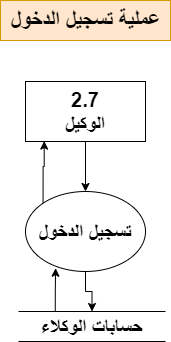

The diagram above was exported from draw.io. Its source (the exported page's mxGraphModel, read from the mxfile embedded in the PNG):
<mxGraphModel dx="880" dy="-676" grid="1" gridSize="10" guides="1" tooltips="1" connect="1" arrows="1" fold="1" page="1" pageScale="1" pageWidth="1920" pageHeight="1200" math="0" shadow="0">
  <root>
    <mxCell id="0" />
    <mxCell id="1" parent="0" />
    <mxCell id="JWn6R4EaXZTmKEn9JxIe-1" style="edgeStyle=orthogonalEdgeStyle;rounded=0;orthogonalLoop=1;jettySize=auto;html=1;" parent="1" source="JWn6R4EaXZTmKEn9JxIe-2" target="JWn6R4EaXZTmKEn9JxIe-4" edge="1">
      <mxGeometry relative="1" as="geometry" />
    </mxCell>
    <mxCell id="JWn6R4EaXZTmKEn9JxIe-2" value="&lt;font style=&quot;font-size: 20px;&quot;&gt;&lt;b&gt;2.7&lt;br&gt;الوكيل&lt;/b&gt;&lt;/font&gt;" style="rounded=0;whiteSpace=wrap;html=1;" parent="1" vertex="1">
      <mxGeometry x="900" y="1351" width="120" height="60" as="geometry" />
    </mxCell>
    <mxCell id="JWn6R4EaXZTmKEn9JxIe-3" style="edgeStyle=orthogonalEdgeStyle;rounded=0;orthogonalLoop=1;jettySize=auto;html=1;" parent="1" source="JWn6R4EaXZTmKEn9JxIe-4" target="JWn6R4EaXZTmKEn9JxIe-5" edge="1">
      <mxGeometry relative="1" as="geometry" />
    </mxCell>
    <mxCell id="JWn6R4EaXZTmKEn9JxIe-4" value="&lt;span style=&quot;font-size: 20px;&quot;&gt;&lt;b&gt;تسجيل الدخول&lt;/b&gt;&lt;/span&gt;" style="ellipse;whiteSpace=wrap;html=1;" parent="1" vertex="1">
      <mxGeometry x="900" y="1461" width="120" height="80" as="geometry" />
    </mxCell>
    <mxCell id="JWn6R4EaXZTmKEn9JxIe-5" value="&lt;font style=&quot;font-size: 20px;&quot;&gt;&lt;b&gt;حسابات الوكلاء&lt;/b&gt;&lt;/font&gt;" style="shape=partialRectangle;whiteSpace=wrap;html=1;left=0;right=0;fillColor=none;" parent="1" vertex="1">
      <mxGeometry x="893" y="1581" width="147" height="30" as="geometry" />
    </mxCell>
    <mxCell id="JWn6R4EaXZTmKEn9JxIe-6" style="edgeStyle=orthogonalEdgeStyle;rounded=0;orthogonalLoop=1;jettySize=auto;html=1;exitX=0.25;exitY=0;exitDx=0;exitDy=0;entryX=0.251;entryY=0.959;entryDx=0;entryDy=0;entryPerimeter=0;" parent="1" source="JWn6R4EaXZTmKEn9JxIe-5" target="JWn6R4EaXZTmKEn9JxIe-4" edge="1">
      <mxGeometry relative="1" as="geometry" />
    </mxCell>
    <mxCell id="JWn6R4EaXZTmKEn9JxIe-7" style="edgeStyle=orthogonalEdgeStyle;rounded=0;orthogonalLoop=1;jettySize=auto;html=1;exitX=0;exitY=0;exitDx=0;exitDy=0;entryX=0.156;entryY=0.993;entryDx=0;entryDy=0;entryPerimeter=0;" parent="1" source="JWn6R4EaXZTmKEn9JxIe-4" target="JWn6R4EaXZTmKEn9JxIe-2" edge="1">
      <mxGeometry relative="1" as="geometry" />
    </mxCell>
    <mxCell id="JWn6R4EaXZTmKEn9JxIe-8" value="&lt;font size=&quot;1&quot; style=&quot;&quot;&gt;&lt;b style=&quot;font-size: 22px;&quot;&gt;عملية تسجيل الدخول&lt;/b&gt;&lt;/font&gt;" style="text;html=1;align=center;verticalAlign=middle;resizable=0;points=[];autosize=1;strokeColor=#d79b00;fillColor=#ffe6cc;" parent="1" vertex="1">
      <mxGeometry x="875" y="1270" width="170" height="40" as="geometry" />
    </mxCell>
  </root>
</mxGraphModel>